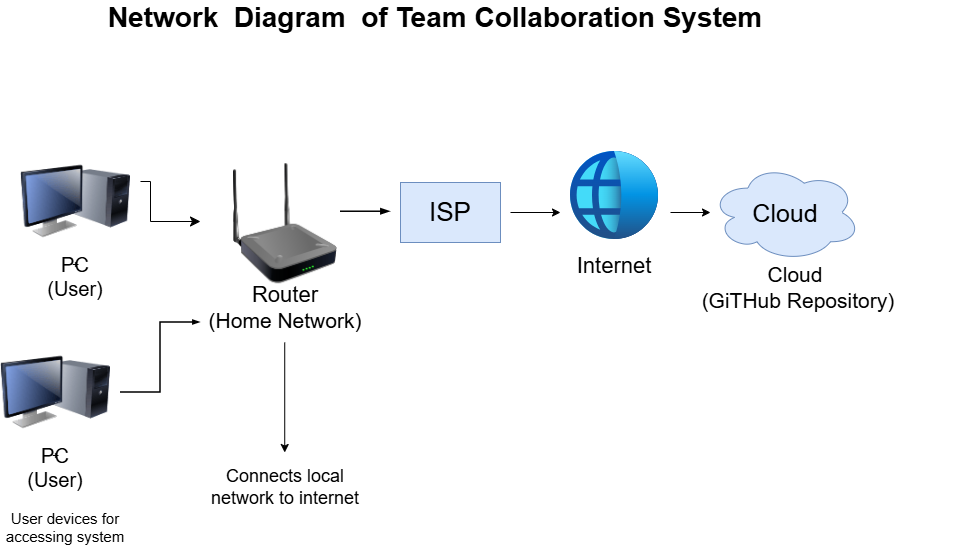

The diagram above was exported from draw.io. Its source (the exported page's mxGraphModel, read from the mxfile embedded in the PNG):
<mxGraphModel dx="2485" dy="-489" grid="1" gridSize="10" guides="1" tooltips="1" connect="1" arrows="1" fold="1" page="1" pageScale="1" pageWidth="850" pageHeight="1100" math="0" shadow="0">
  <root>
    <mxCell id="0" />
    <mxCell id="1" parent="0" />
    <mxCell id="eJUZTD4wpRSGh33v25PR-5" parent="1" style="image;html=1;image=img/lib/clip_art/networking/Repeater_128x128.png" value="" vertex="1">
      <mxGeometry height="120" width="130" x="-640" y="1301.25" as="geometry" />
    </mxCell>
    <mxCell id="eJUZTD4wpRSGh33v25PR-6" parent="1" style="image;html=1;image=img/lib/clip_art/computers/Monitor_Tower_128x128.png" value="+" vertex="1">
      <mxGeometry height="100" width="110" x="-840" y="1289" as="geometry" />
    </mxCell>
    <mxCell id="eJUZTD4wpRSGh33v25PR-11" parent="1" style="whiteSpace=wrap;html=1;fillColor=#dae8fc;strokeColor=#6c8ebf;" value="&lt;font style=&quot;font-size: 26px;&quot;&gt;ISP&lt;/font&gt;" vertex="1">
      <mxGeometry height="60" width="100" x="-460" y="1320" as="geometry" />
    </mxCell>
    <mxCell id="eJUZTD4wpRSGh33v25PR-16" parent="1" style="image;aspect=fixed;html=1;points=[];align=center;fontSize=12;image=img/lib/azure2/identity/Entra_Global_Secure_Access.svg;" value="" vertex="1">
      <mxGeometry height="88" width="88" x="-290" y="1289" as="geometry" />
    </mxCell>
    <mxCell id="eJUZTD4wpRSGh33v25PR-21" edge="1" parent="1" style="edgeStyle=segmentEdgeStyle;endArrow=classic;html=1;curved=0;rounded=0;endSize=8;startSize=8;sourcePerimeterSpacing=0;targetPerimeterSpacing=0;" value="">
      <mxGeometry relative="1" width="100" as="geometry">
        <Array as="points">
          <mxPoint x="-710" y="1359" />
        </Array>
        <mxPoint x="-720" y="1319" as="sourcePoint" />
        <mxPoint x="-660" y="1359" as="targetPoint" />
      </mxGeometry>
    </mxCell>
    <mxCell id="eJUZTD4wpRSGh33v25PR-24" edge="1" parent="1" style="edgeStyle=none;orthogonalLoop=1;jettySize=auto;html=1;rounded=0;" value="">
      <mxGeometry relative="1" width="100" as="geometry">
        <Array as="points" />
        <mxPoint x="-350" y="1350" as="sourcePoint" />
        <mxPoint x="-300" y="1350" as="targetPoint" />
      </mxGeometry>
    </mxCell>
    <mxCell id="eJUZTD4wpRSGh33v25PR-25" edge="1" parent="1" style="edgeStyle=none;orthogonalLoop=1;jettySize=auto;html=1;rounded=0;" value="">
      <mxGeometry relative="1" width="100" as="geometry">
        <Array as="points" />
        <mxPoint x="-190" y="1350" as="sourcePoint" />
        <mxPoint x="-150" y="1350" as="targetPoint" />
      </mxGeometry>
    </mxCell>
    <mxCell id="eJUZTD4wpRSGh33v25PR-26" parent="1" style="ellipse;shape=cloud;whiteSpace=wrap;html=1;fillColor=#dae8fc;strokeColor=#6c8ebf;" value="&lt;font style=&quot;font-size: 25px;&quot;&gt;Cloud&lt;/font&gt;" vertex="1">
      <mxGeometry height="97.5" width="150" x="-150" y="1301.25" as="geometry" />
    </mxCell>
    <mxCell id="eJUZTD4wpRSGh33v25PR-27" parent="1" style="text;html=1;whiteSpace=wrap;strokeColor=none;fillColor=none;align=center;verticalAlign=middle;rounded=0;strokeWidth=0;" value="&lt;font style=&quot;font-size: 20px;&quot;&gt;PC&lt;/font&gt;&lt;div&gt;&lt;font style=&quot;font-size: 20px;&quot;&gt;(User)&lt;/font&gt;&lt;/div&gt;" vertex="1">
      <mxGeometry height="30" width="60" x="-815" y="1398.75" as="geometry" />
    </mxCell>
    <mxCell id="eJUZTD4wpRSGh33v25PR-28" edge="1" parent="1" source="eJUZTD4wpRSGh33v25PR-27" style="edgeStyle=orthogonalEdgeStyle;rounded=0;orthogonalLoop=1;jettySize=auto;html=1;exitX=0.5;exitY=1;exitDx=0;exitDy=0;" target="eJUZTD4wpRSGh33v25PR-27">
      <mxGeometry relative="1" as="geometry" />
    </mxCell>
    <mxCell id="eJUZTD4wpRSGh33v25PR-29" parent="1" style="text;html=1;whiteSpace=wrap;strokeColor=none;fillColor=none;align=center;verticalAlign=middle;rounded=0;" value="&lt;font style=&quot;font-size: 28px;&quot;&gt;&lt;b&gt;Network&amp;nbsp; Diagram&amp;nbsp; of Team Collaboration System&lt;/b&gt;&lt;/font&gt;" vertex="1">
      <mxGeometry height="30" width="680" x="-765" y="1140" as="geometry" />
    </mxCell>
    <mxCell id="eJUZTD4wpRSGh33v25PR-32" parent="1" style="text;html=1;whiteSpace=wrap;strokeColor=none;fillColor=none;align=center;verticalAlign=middle;rounded=0;" value="&lt;font style=&quot;font-size: 22px;&quot;&gt;Router&lt;/font&gt;&lt;div&gt;&lt;font style=&quot;font-size: 21px;&quot;&gt;(Home Network)&lt;/font&gt;&lt;/div&gt;" vertex="1">
      <mxGeometry height="30" width="170" x="-660" y="1430" as="geometry" />
    </mxCell>
    <mxCell id="eJUZTD4wpRSGh33v25PR-34" parent="1" style="text;html=1;whiteSpace=wrap;strokeColor=none;fillColor=none;align=center;verticalAlign=middle;rounded=0;" value="&lt;font style=&quot;font-size: 22px;&quot;&gt;Internet&lt;/font&gt;" vertex="1">
      <mxGeometry height="30" width="100" x="-296" y="1389" as="geometry" />
    </mxCell>
    <mxCell id="eJUZTD4wpRSGh33v25PR-35" parent="1" style="text;html=1;whiteSpace=wrap;strokeColor=none;fillColor=none;align=center;verticalAlign=middle;rounded=0;" value="&lt;font style=&quot;font-size: 21px;&quot;&gt;Cloud&lt;/font&gt;&lt;div&gt;&lt;font style=&quot;font-size: 21px;&quot;&gt;&amp;nbsp;(GiTHub Repository)&lt;/font&gt;&lt;/div&gt;" vertex="1">
      <mxGeometry height="30" width="330" x="-230" y="1410" as="geometry" />
    </mxCell>
    <mxCell id="eJUZTD4wpRSGh33v25PR-43" edge="1" parent="1" style="endArrow=blockThin;html=1;bendable=1;rounded=0;endFill=1;strokeWidth=1.5;startArrow=none;startFill=0;" value="">
      <mxGeometry height="50" relative="1" width="50" as="geometry">
        <Array as="points" />
        <mxPoint x="-520" y="1349.23" as="sourcePoint" />
        <mxPoint x="-470" y="1349.23" as="targetPoint" />
      </mxGeometry>
    </mxCell>
    <mxCell id="eJUZTD4wpRSGh33v25PR-44" edge="1" parent="1" style="edgeStyle=orthogonalEdgeStyle;rounded=0;orthogonalLoop=1;jettySize=auto;html=1;fontSize=18;fontFamily=Helvetica;fontColor=default;targetPerimeterSpacing=15;endSize=4;startSize=4;endArrow=blockThin;endFill=1;strokeWidth=1.5;startArrow=none;startFill=0;">
      <mxGeometry relative="1" as="geometry">
        <Array as="points">
          <mxPoint x="-699.9999999999999" y="1530" />
          <mxPoint x="-699.9999999999999" y="1460" />
          <mxPoint x="-659.9999999999999" y="1460" />
        </Array>
        <mxPoint x="-740" y="1530" as="sourcePoint" />
        <mxPoint x="-659.9999999999999" y="1460" as="targetPoint" />
      </mxGeometry>
    </mxCell>
    <mxCell id="eJUZTD4wpRSGh33v25PR-51" parent="1" style="image;html=1;image=img/lib/clip_art/computers/Monitor_Tower_128x128.png" value="+" vertex="1">
      <mxGeometry height="100" width="110" x="-860" y="1480" as="geometry" />
    </mxCell>
    <mxCell id="eJUZTD4wpRSGh33v25PR-53" edge="1" parent="1" style="edgeStyle=none;orthogonalLoop=1;jettySize=auto;html=1;rounded=0;" value="">
      <mxGeometry relative="1" width="100" as="geometry">
        <Array as="points" />
        <mxPoint x="-575.77" y="1480" as="sourcePoint" />
        <mxPoint x="-575.77" y="1590" as="targetPoint" />
      </mxGeometry>
    </mxCell>
    <mxCell id="eJUZTD4wpRSGh33v25PR-54" parent="1" style="text;html=1;whiteSpace=wrap;strokeColor=none;fillColor=none;align=center;verticalAlign=middle;rounded=0;strokeWidth=0;" value="&lt;font style=&quot;font-size: 20px;&quot;&gt;PC&lt;/font&gt;&lt;div&gt;&lt;font style=&quot;font-size: 20px;&quot;&gt;(User)&lt;/font&gt;&lt;/div&gt;" vertex="1">
      <mxGeometry height="30" width="60" x="-835" y="1590" as="geometry" />
    </mxCell>
    <mxCell id="eJUZTD4wpRSGh33v25PR-57" parent="1" style="text;html=1;whiteSpace=wrap;strokeColor=none;fillColor=none;align=center;verticalAlign=middle;rounded=0;" value="&lt;font style=&quot;font-size: 15px;&quot;&gt;User devices for accessing system&lt;/font&gt;" vertex="1">
      <mxGeometry height="30" width="130" x="-860" y="1650" as="geometry" />
    </mxCell>
    <mxCell id="eJUZTD4wpRSGh33v25PR-60" parent="1" style="text;html=1;whiteSpace=wrap;strokeColor=none;fillColor=none;align=center;verticalAlign=middle;rounded=0;" value="&lt;font style=&quot;font-size: 18px;&quot;&gt;Connects local network to internet&lt;/font&gt;" vertex="1">
      <mxGeometry height="30" width="180" x="-665" y="1610" as="geometry" />
    </mxCell>
  </root>
</mxGraphModel>